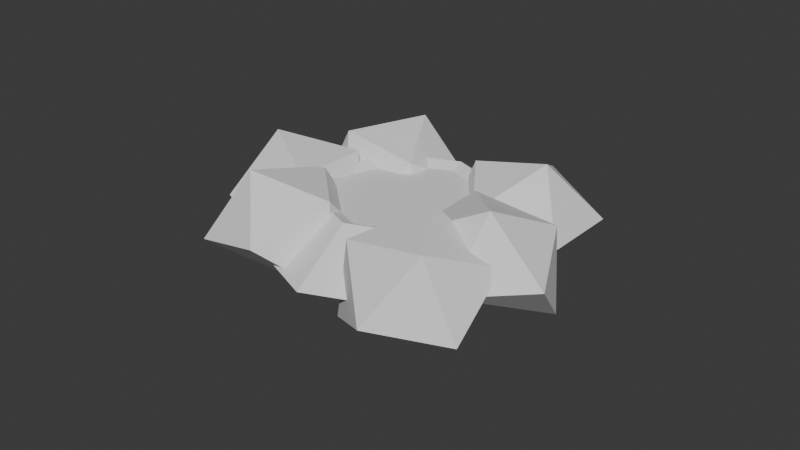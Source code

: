 # Source: baseNeutral.blend  (saved by Blender 4.1.24; exported with 4.5.12 LTS)
import bpy
from mathutils import Matrix  # noqa: F401  (used for matrix-valued properties, if any)

bpy.ops.wm.read_factory_settings(use_empty=True)
scene = bpy.context.scene
scene.name = 'Scene'

# ---- collections
col_collection = bpy.data.collections.new('Collection'); scene.collection.children.link(col_collection)

# ---- world
world_world = bpy.data.worlds.new('World'); scene.world = world_world
world_world.use_nodes = True; world_world.node_tree.nodes.clear()
_N = world_world.node_tree.nodes; _L = world_world.node_tree.links
n0 = _N.new('ShaderNodeOutputWorld'); n0.name = 'World Output'; n0.location = (300, 300)
n1 = _N.new('ShaderNodeBackground'); n1.name = 'Background'; n1.location = (10, 300)
n1.inputs[0].default_value = (0.05088, 0.05088, 0.05088, 1.0)
_L.new(n1.outputs[0], n0.inputs[0])
n0.is_active_output = True
world_world.color = (0.05088, 0.05088, 0.05088)
world_world.use_sun_shadow = False
world_world.sun_shadow_jitter_overblur = 0.0

# ---- meshes
me_cylinder = bpy.data.meshes.new('Cylinder')
me_cylinder.from_pydata([(0.0, 0.8, 0.1667), (0.5657, 0.5657, 0.1667), (0.8, 0.0, 0.1667), (0.5657, -0.5657, 0.1667), (0.0, -0.8, 0.1667), (-0.5657, -0.5657, 0.1667), (-0.8, 0.0, 0.1667), (-0.5657, 0.5657, 0.1667)], [], [(1, 0, 7, 6, 5, 4, 3, 2)])
_uv = me_cylinder.uv_layers.new(name='UVMap')
_uv.uv.foreach_set('vector', [0.4031, 0.2158, 0.4031, 0.1371, 0.4587, 0.08152, 0.5373, 0.08152, 0.593, 0.1371, 0.593, 0.2158, 0.5373, 0.2714, 0.4587, 0.2714])
me_cylinder.update()
me_cylinder_001 = bpy.data.meshes.new('Cylinder.001')
me_cylinder_001.from_pydata([(9.483e-09, 1.7, -0.25), (0.0, 1.0, 0.25), (1.202, 1.202, -0.25), (0.7071, 0.7071, 0.25), (1.7, 0.0, -0.25), (1.0, 0.0, 0.25), (1.202, -1.202, -0.25), (0.7071, -0.7071, 0.25), (9.483e-09, -1.7, -0.25), (0.0, -1.0, 0.25), (-1.202, -1.202, -0.25), (-0.7071, -0.7071, 0.25), (-1.7, 0.0, -0.25), (-1.0, 0.0, 0.25), (-1.202, 1.202, -0.25), (-0.7071, 0.7071, 0.25), (0.5657, 0.5657, 0.1591), (-2.709e-09, 0.8, 0.1591), (0.8, 0.0, 0.1591), (0.5657, -0.5657, 0.1591), (-2.709e-09, -0.8, 0.1591), (-0.5657, -0.5657, 0.1591), (-0.8, 0.0, 0.1591), (-0.5657, 0.5657, 0.1591)], [], [(0, 1, 3, 2), (2, 3, 5, 4), (4, 5, 7, 6), (6, 7, 9, 8), (8, 9, 11, 10), (10, 11, 13, 12), (7, 5, 18, 19), (12, 13, 15, 14), (14, 15, 1, 0), (13, 11, 21, 22), (9, 7, 19, 20), (15, 13, 22, 23), (5, 3, 16, 18), (11, 9, 20, 21), (1, 15, 23, 17), (3, 1, 17, 16)])
_uv = me_cylinder_001.uv_layers.new(name='UVMap')
_uv.uv.foreach_set('vector', [0.5572, 0.6492, 0.531, 0.581, 0.5737, 0.5372, 0.641, 0.5669, 0.641, 0.5669, 0.5737, 0.5372, 0.5726, 0.4765, 0.641, 0.4483, 0.641, 0.4483, 0.5726, 0.4765, 0.5299, 0.4324, 0.5581, 0.3652, 0.5581, 0.3652, 0.5299, 0.4324, 0.4682, 0.4333, 0.4417, 0.365, 0.4417, 0.365, 0.4682, 0.4333, 0.4256, 0.4772, 0.3583, 0.4477, 0.3583, 0.4477, 0.4256, 0.4772, 0.427, 0.5378, 0.3589, 0.5661, 0.5299, 0.4324, 0.5726, 0.4765, 0.5565, 0.4833, 0.5232, 0.4491, 0.3589, 0.5661, 0.427, 0.5378, 0.4695, 0.5815, 0.4414, 0.6485, 0.4414, 0.6485, 0.4695, 0.5815, 0.531, 0.581, 0.5572, 0.6492, 0.427, 0.5378, 0.4256, 0.4772, 0.4421, 0.4835, 0.443, 0.531, 0.4682, 0.4333, 0.5299, 0.4324, 0.5232, 0.4491, 0.4754, 0.4495, 0.4695, 0.5815, 0.427, 0.5378, 0.443, 0.531, 0.4763, 0.565, 0.5726, 0.4765, 0.5737, 0.5372, 0.5572, 0.5308, 0.5565, 0.4833, 0.4256, 0.4772, 0.4682, 0.4333, 0.4754, 0.4495, 0.4421, 0.4835, 0.531, 0.581, 0.4695, 0.5815, 0.4763, 0.565, 0.5239, 0.5648, 0.5737, 0.5372, 0.531, 0.581, 0.5239, 0.5648, 0.5572, 0.5308])
me_cylinder_001.update()
me_icosphere = bpy.data.meshes.new('Icosphere')
me_icosphere.from_pydata([(0.7236, -0.5257, -0.4472), (-0.2764, -0.8506, -0.4472), (-0.2764, 0.8506, -0.4472), (0.7236, 0.5257, -0.4472), (0.2764, -0.8506, 0.4472), (-0.7236, -0.5257, 0.4472), (-0.7236, 0.5257, 0.4472), (0.2764, 0.8506, 0.4472), (0.8944, 0.0, 0.4472), (0.0, 0.0, 1.0), (-1.414, -1.0, 1.414), (-1.138, -0.4472, 0.5636), (-0.5198, -0.4472, 1.414), (-1.138, -0.4472, 2.265), (-2.138, -0.4472, 1.94), (-0.6906, 0.4472, 0.8885), (-0.6906, 0.4472, 1.94), (-1.691, 0.4472, 2.265), (-1.414, 1.0, 1.414), (-1.861, -2.724, 1.94), (-1.861, -1.724, 2.265), (-1.861, -1.106, 1.414), (-0.967, -2.276, 2.265), (-0.967, -1.276, 1.94), (-0.967, -1.276, 0.8885), (-0.967, -2.276, 0.5636), (-0.967, -2.894, 1.414), (-0.4142, -2.0, 1.414), (4.814e-08, -3.0, -1.236e-07), (0.5257, -2.447, -0.7236), (0.8506, -2.447, 0.2764), (-5.129e-09, -2.447, 0.8944), (-0.8506, -2.447, 0.2764), (0.8506, -1.553, -0.2764), (0.5257, -1.553, 0.7236), (-0.5257, -1.553, 0.7236), (-4.814e-08, -1.0, 1.236e-07), (0.5014, -2.157, -0.225), (-0.5146, -1.887, -0.209), (0.336, -0.6839, -1.06), (1.027, -1.414, -0.7507), (0.08821, -1.716, 0.6354), (-0.6029, -0.9863, 0.3265), (-0.07715, -0.2429, -0.1992), (0.9389, -0.5131, -0.2153), (1.041, -1.424, 0.3006), (0.3586, -0.7, 0.6414), (-2.454, -1.225, 2.533), (-1.907, -0.3556, 2.31), (-1.722, -0.3439, 1.275), (-1.42, -1.194, 2.718), (-0.9674, -0.6491, 1.94), (-1.121, -1.175, 1.043), (-1.669, -2.044, 1.265), (-1.853, -2.056, 2.301), (-0.9343, -1.7, 1.934)], [], [(0, 3, 8), (1, 0, 4), (3, 2, 7), (0, 8, 4), (3, 7, 8), (4, 8, 9), (5, 4, 9), (6, 5, 9), (7, 6, 9), (8, 7, 9), (10, 11, 12), (10, 12, 13), (10, 13, 14), (12, 11, 15), (13, 12, 16), (14, 13, 17), (12, 15, 16), (13, 16, 17), (16, 15, 18), (17, 16, 18), (20, 19, 22), (21, 20, 23), (19, 26, 22), (20, 22, 23), (21, 23, 24), (22, 26, 27), (23, 22, 27), (24, 23, 27), (25, 24, 27), (26, 25, 27), (28, 29, 30), (28, 30, 31), (28, 31, 32), (30, 29, 33), (31, 30, 34), (32, 31, 35), (30, 33, 34), (31, 34, 35), (34, 33, 36), (35, 34, 36), (37, 40, 45), (38, 37, 41), (40, 39, 44), (37, 45, 41), (40, 44, 45), (41, 45, 46), (42, 41, 46), (43, 42, 46), (44, 43, 46), (45, 44, 46), (0, 1, 3), (40, 37, 39), (33, 29, 36), (26, 19, 25), (20, 21, 19), (48, 47, 50), (49, 48, 51), (54, 47, 53), (48, 49, 47), (47, 54, 50), (48, 50, 51), (49, 51, 52), (17, 18, 14), (7, 2, 6), (50, 54, 55), (51, 50, 55), (52, 51, 55), (53, 52, 55), (54, 53, 55), (3, 1, 2), (15, 11, 18), (18, 11, 14), (44, 39, 43)])
_uv = me_icosphere.uv_layers.new(name='UVMap')
_uv.uv.foreach_set('vector', [0.1185, 0.8221, 0.1599, 0.8146, 0.1443, 0.8532, 0.05279, 0.7465, 0.1185, 0.8221, 0.05279, 0.9025, 0.1599, 0.8146, 0.2464, 0.7617, 0.1895, 0.8496, 0.1185, 0.8221, 0.1443, 0.8532, 0.05279, 0.9025, 0.1599, 0.8146, 0.1895, 0.8496, 0.1443, 0.8532, 0.05279, 0.9025, 0.1443, 0.8532, 0.1656, 0.8998, 0.1359, 0.7745, 0.05279, 0.9025, 0.1656, 0.8998, 0.2748, 0.9109, 0.1359, 0.7745, 0.1656, 0.8998, 0.1895, 0.8496, 0.2748, 0.9109, 0.1656, 0.8998, 0.1443, 0.8532, 0.1895, 0.8496, 0.1656, 0.8998, 0.06856, 0.8375, 0.231, 0.7267, 0.186, 0.8362, 0.06856, 0.8375, 0.186, 0.8362, 0.186, 0.8388, 0.06856, 0.8375, 0.186, 0.8388, 0.231, 0.9482, 0.186, 0.8362, 0.231, 0.7267, 0.1879, 0.8364, 0.186, 0.8388, 0.186, 0.8362, 0.1874, 0.8375, 0.231, 0.9482, 0.186, 0.8388, 0.1879, 0.8385, 0.186, 0.8362, 0.1879, 0.8364, 0.1874, 0.8375, 0.186, 0.8388, 0.1874, 0.8375, 0.1879, 0.8385, 0.1874, 0.8375, 0.1879, 0.8364, 0.1885, 0.8375, 0.1879, 0.8385, 0.1874, 0.8375, 0.1885, 0.8375, 0.1773, 0.8913, 0.07484, 0.9503, 0.1504, 0.8609, 0.2907, 0.9137, 0.1773, 0.8913, 0.1928, 0.8488, 0.07484, 0.9503, 0.1159, 0.8394, 0.1504, 0.8609, 0.1773, 0.8913, 0.1504, 0.8609, 0.1928, 0.8488, 0.2907, 0.9137, 0.1928, 0.8488, 0.2481, 0.7452, 0.1504, 0.8609, 0.1159, 0.8394, 0.1552, 0.817, 0.1928, 0.8488, 0.1504, 0.8609, 0.1552, 0.817, 0.2481, 0.7452, 0.1928, 0.8488, 0.1552, 0.817, 0.07484, 0.7314, 0.2481, 0.7452, 0.1552, 0.817, 0.1159, 0.8394, 0.07484, 0.7314, 0.1552, 0.817, 0.07364, 0.872, 0.08522, 0.7529, 0.1392, 0.8188, 0.07364, 0.872, 0.1392, 0.8188, 0.1614, 0.8626, 0.07364, 0.872, 0.1614, 0.8626, 0.1614, 0.9508, 0.1392, 0.8188, 0.08522, 0.7529, 0.1614, 0.7846, 0.1614, 0.8626, 0.1392, 0.8188, 0.1835, 0.8188, 0.1614, 0.9508, 0.1614, 0.8626, 0.2491, 0.872, 0.1392, 0.8188, 0.1614, 0.7846, 0.1835, 0.8188, 0.1614, 0.8626, 0.1835, 0.8188, 0.2491, 0.872, 0.1835, 0.8188, 0.1614, 0.7846, 0.2375, 0.7529, 0.2491, 0.872, 0.1835, 0.8188, 0.2375, 0.7529, 0.1419, 0.9352, 0.1172, 0.8502, 0.1607, 0.8457, 0.2242, 0.951, 0.1419, 0.9352, 0.2494, 0.8649, 0.1172, 0.8502, 0.03955, 0.8076, 0.131, 0.8087, 0.1419, 0.9352, 0.1607, 0.8457, 0.2494, 0.8649, 0.1172, 0.8502, 0.131, 0.8087, 0.1607, 0.8457, 0.2494, 0.8649, 0.1607, 0.8457, 0.1826, 0.7978, 0.2565, 0.7385, 0.2494, 0.8649, 0.1826, 0.7978, 0.1315, 0.718, 0.2565, 0.7385, 0.1826, 0.7978, 0.131, 0.8087, 0.1315, 0.718, 0.1826, 0.7978, 0.1607, 0.8457, 0.131, 0.8087, 0.1826, 0.7978, 0.1185, 0.8221, 0.05279, 0.7465, 0.1599, 0.8146, 0.1172, 0.8502, 0.1419, 0.9352, 0.03955, 0.8076, 0.1614, 0.7846, 0.08522, 0.7529, 0.2375, 0.7529, 0.1159, 0.8394, 0.07484, 0.9503, 0.07484, 0.7314, 0.1773, 0.8913, 0.2907, 0.9137, 0.07484, 0.9503, 0.2161, 0.8346, 0.2571, 0.9454, 0.1816, 0.8561, 0.2571, 0.7265, 0.2161, 0.8346, 0.1768, 0.8122, 0.1547, 0.8865, 0.2571, 0.9454, 0.04132, 0.9089, 0.2161, 0.8346, 0.2571, 0.7265, 0.2571, 0.9454, 0.2571, 0.9454, 0.1547, 0.8865, 0.1816, 0.8561, 0.2161, 0.8346, 0.1816, 0.8561, 0.1768, 0.8122, 0.2571, 0.7265, 0.1768, 0.8122, 0.08388, 0.7404, 0.1879, 0.8385, 0.1885, 0.8375, 0.231, 0.9482, 0.1895, 0.8496, 0.2464, 0.7617, 0.2748, 0.9109, 0.1816, 0.8561, 0.1547, 0.8865, 0.1392, 0.844, 0.1768, 0.8122, 0.1816, 0.8561, 0.1392, 0.844, 0.08388, 0.7404, 0.1768, 0.8122, 0.1392, 0.844, 0.04132, 0.9089, 0.08388, 0.7404, 0.1392, 0.844, 0.1547, 0.8865, 0.04132, 0.9089, 0.1392, 0.844, 0.1599, 0.8146, 0.05279, 0.7465, 0.2464, 0.7617, 0.1879, 0.8364, 0.231, 0.7267, 0.1885, 0.8375, 0.1885, 0.8375, 0.231, 0.7267, 0.231, 0.9482, 0.131, 0.8087, 0.03955, 0.8076, 0.1315, 0.718])
me_icosphere.update()

# ---- objects
ob_cylinder = bpy.data.objects.new('Cylinder', me_cylinder)
ob_cylinder_001 = bpy.data.objects.new('Cylinder.001', me_cylinder_001)
ob_icosphere = bpy.data.objects.new('Icosphere', me_icosphere)

# ---- transforms, parenting, visibility, modifiers, constraints
ob_cylinder.location = (0.0, 0.0, 0.0)
ob_cylinder.scale = (1.2, 1.2, 1.2)
ob_cylinder_001.location = (0.0, 0.0, 0.0)
ob_cylinder_001.scale = (1.1, 1.1, 1.1)
ob_icosphere.location = (1.0, 1.0, -0.3)
ob_icosphere.rotation_euler = (0.0, -0.7854, 0.0)

# ---- collection membership
col_collection.objects.link(ob_cylinder)
col_collection.objects.link(ob_cylinder_001)
col_collection.objects.link(ob_icosphere)

# ---- scene / render settings (as saved in the file)
scene.frame_start = 1; scene.frame_end = 250; scene.frame_set(1)
scene.render.engine = 'BLENDER_EEVEE_NEXT'
scene.cycles.sampling_pattern = 'TABULATED_SOBOL'
scene.eevee.ray_tracing_options.trace_max_roughness = 0.0
bpy.context.view_layer.update()

# ---- added for rendering (the .blend has no active camera and no usable light): camera, sun
cam_auto = bpy.data.cameras.new('AutoCamera')
cam_auto.lens = 50.0
cam_auto.sensor_width = 36.0
cam_auto.clip_end = 1000.0
ob_auto_camera = bpy.data.objects.new('AutoCamera', cam_auto)
scene.collection.objects.link(ob_auto_camera)
ob_auto_camera.location = (7.59364, -9.21542, 5.9301)
ob_auto_camera.rotation_euler = (1.09748, -7.21219e-08, 0.694738)
scene.camera = ob_auto_camera
light_auto_sun = bpy.data.lights.new('AutoSun', 'SUN')
light_auto_sun.energy = 3.0
light_auto_sun.angle = 0.0523599
ob_auto_sun = bpy.data.objects.new('AutoSun', light_auto_sun)
scene.collection.objects.link(ob_auto_sun)
ob_auto_sun.rotation_euler = (0.872665, 0.174533, 0.523599)
bpy.context.view_layer.update()
